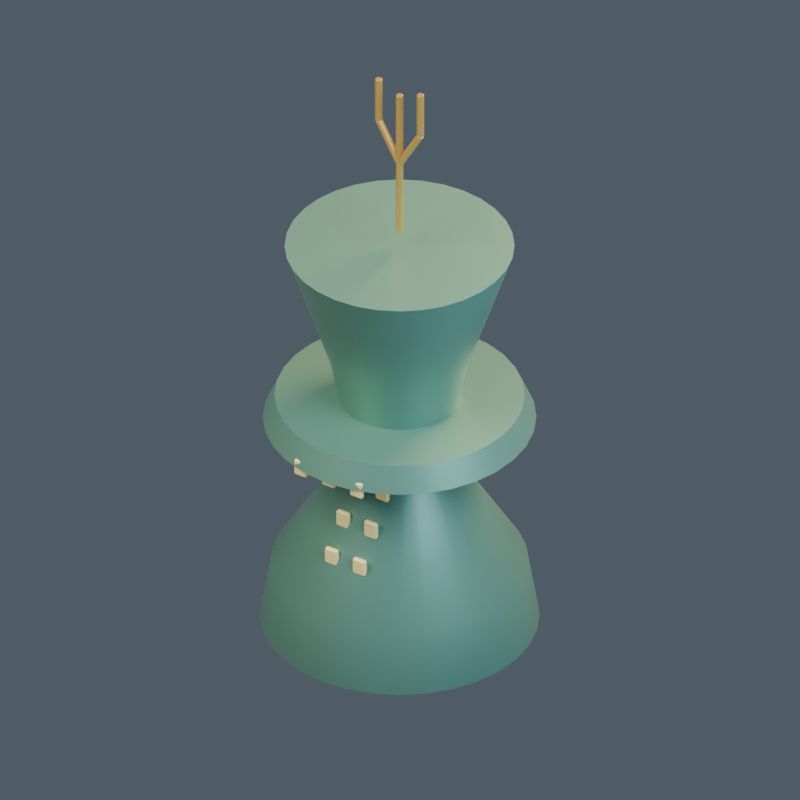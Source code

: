 # Source: model.blend  (saved by Blender 4.5.92; exported with 4.5.12 LTS)
import bpy
from mathutils import Matrix  # noqa: F401  (used for matrix-valued properties, if any)

bpy.ops.wm.read_factory_settings(use_empty=True)
scene = bpy.context.scene
scene.name = '046 | Science Labs'

# ---- collections
col_ri07___science_labs = bpy.data.collections.new('RI07 | Science Labs'); scene.collection.children.link(col_ri07___science_labs)

# ---- materials (node trees are filled in below, after node groups)
mat_rigellian___body = bpy.data.materials.new('rigellian | body')
mat_rigellian___body.diffuse_color = (0.13, 0.3, 0.23, 1.0)
mat_rigellian___light = bpy.data.materials.new('rigellian | light')
mat_rigellian___light.diffuse_color = (0.82, 0.68, 0.28, 1.0)
mat_rigellian___cap = bpy.data.materials.new('rigellian | cap')
mat_rigellian___cap.diffuse_color = (0.48, 0.3, 0.07, 1.0)

# ---- material node trees
mat_rigellian___body.use_nodes = True; mat_rigellian___body.node_tree.nodes.clear()
_N = mat_rigellian___body.node_tree.nodes; _L = mat_rigellian___body.node_tree.links
n0 = _N.new('ShaderNodeBsdfPrincipled'); n0.name = 'Principled BSDF'; n0.location = (-200, 100)
n0.inputs[0].default_value = (0.13, 0.3, 0.23, 1.0)
n0.inputs[1].default_value = 0.45
n0.inputs[2].default_value = 0.43
n0.inputs[27].default_value = (0.13, 0.3, 0.23, 1.0)
n1 = _N.new('ShaderNodeOutputMaterial'); n1.name = 'Material Output'; n1.location = (200, 100)
_L.new(n0.outputs[0], n1.inputs[0])
n1.is_active_output = True
mat_rigellian___light.use_nodes = True; mat_rigellian___light.node_tree.nodes.clear()
_N = mat_rigellian___light.node_tree.nodes; _L = mat_rigellian___light.node_tree.links
n0 = _N.new('ShaderNodeBsdfPrincipled'); n0.name = 'Principled BSDF'; n0.location = (-200, 100)
n0.inputs[0].default_value = (0.82, 0.68, 0.28, 1.0)
n0.inputs[1].default_value = 0.1
n0.inputs[2].default_value = 0.43
n0.inputs[27].default_value = (0.82, 0.68, 0.28, 1.0)
n0.inputs[28].default_value = 0.25
n1 = _N.new('ShaderNodeOutputMaterial'); n1.name = 'Material Output'; n1.location = (200, 100)
_L.new(n0.outputs[0], n1.inputs[0])
n1.is_active_output = True
mat_rigellian___cap.use_nodes = True; mat_rigellian___cap.node_tree.nodes.clear()
_N = mat_rigellian___cap.node_tree.nodes; _L = mat_rigellian___cap.node_tree.links
n0 = _N.new('ShaderNodeBsdfPrincipled'); n0.name = 'Principled BSDF'; n0.location = (-200, 100)
n0.inputs[0].default_value = (0.48, 0.3, 0.07, 1.0)
n0.inputs[1].default_value = 0.45
n0.inputs[2].default_value = 0.43
n0.inputs[27].default_value = (0.48, 0.3, 0.07, 1.0)
n1 = _N.new('ShaderNodeOutputMaterial'); n1.name = 'Material Output'; n1.location = (200, 100)
_L.new(n0.outputs[0], n1.inputs[0])
n1.is_active_output = True

# ---- world
world_openfa_ambient = bpy.data.worlds.new('OpenFA ambient'); scene.world = world_openfa_ambient
world_openfa_ambient.use_nodes = True; world_openfa_ambient.node_tree.nodes.clear()
_N = world_openfa_ambient.node_tree.nodes; _L = world_openfa_ambient.node_tree.links
n0 = _N.new('ShaderNodeBackground'); n0.name = 'Background'; n0.location = (-200, 100)
n0.inputs[0].default_value = (0.19, 0.24, 0.3, 1.0)
n0.inputs[1].default_value = 0.45
n1 = _N.new('ShaderNodeOutputWorld'); n1.name = 'World Output'; n1.location = (200, 100)
_L.new(n0.outputs[0], n1.inputs[0])
n1.is_active_output = True

# ---- cameras
cam_camera = bpy.data.cameras.new('Camera')
cam_camera.type = 'ORTHO'
cam_camera.clip_end = 100.0
cam_camera.ortho_scale = 4.791

# ---- lights
light_area = bpy.data.lights.new('Area', 'AREA')
light_area.color = (1.0, 0.91, 0.78)
light_area.energy = 1100.0
light_area.size = 5.0
light_area.size_y = 1.0
light_area_001 = bpy.data.lights.new('Area.001', 'AREA')
light_area_001.color = (0.65, 0.83, 1.0)
light_area_001.energy = 650.0
light_area_001.size = 4.0
light_area_001.size_y = 1.0
light_area_002 = bpy.data.lights.new('Area.002', 'AREA')
light_area_002.color = (1.0, 0.66, 0.35)
light_area_002.energy = 900.0
light_area_002.size = 3.0
light_area_002.size_y = 1.0

# ---- meshes
me_flared_spindle_column_mesh = bpy.data.meshes.new('Flared spindle column mesh')
me_flared_spindle_column_mesh.from_pydata([(0.84, 0.0, 0.0), (0.8239, 0.1639, 0.0), (0.7761, 0.3215, 0.0), (0.6984, 0.4667, 0.0), (0.594, 0.594, 0.0), (0.4667, 0.6984, 0.0), (0.3215, 0.7761, 0.0), (0.1639, 0.8239, 0.0), (5.144e-17, 0.84, 0.0), (-0.1639, 0.8239, 0.0), (-0.3215, 0.7761, 0.0), (-0.4667, 0.6984, 0.0), (-0.594, 0.594, 0.0), (-0.6984, 0.4667, 0.0), (-0.7761, 0.3215, 0.0), (-0.8239, 0.1639, 0.0), (-0.84, 1.029e-16, 0.0), (-0.8239, -0.1639, 0.0), (-0.7761, -0.3215, 0.0), (-0.6984, -0.4667, 0.0), (-0.594, -0.594, 0.0), (-0.4667, -0.6984, 0.0), (-0.3215, -0.7761, 0.0), (-0.1639, -0.8239, 0.0), (-1.543e-16, -0.84, 0.0), (0.1639, -0.8239, 0.0), (0.3215, -0.7761, 0.0), (0.4667, -0.6984, 0.0), (0.594, -0.594, 0.0), (0.6984, -0.4667, 0.0), (0.7761, -0.3215, 0.0), (0.8239, -0.1639, 0.0), (0.7728, 0.0, 0.405), (0.758, 0.1508, 0.405), (0.714, 0.2957, 0.405), (0.6426, 0.4293, 0.405), (0.5465, 0.5465, 0.405), (0.4293, 0.6426, 0.405), (0.2957, 0.714, 0.405), (0.1508, 0.758, 0.405), (4.732e-17, 0.7728, 0.405), (-0.1508, 0.758, 0.405), (-0.2957, 0.714, 0.405), (-0.4293, 0.6426, 0.405), (-0.5465, 0.5465, 0.405), (-0.6426, 0.4293, 0.405), (-0.714, 0.2957, 0.405), (-0.758, 0.1508, 0.405), (-0.7728, 9.464e-17, 0.405), (-0.758, -0.1508, 0.405), (-0.714, -0.2957, 0.405), (-0.6426, -0.4293, 0.405), (-0.5465, -0.5465, 0.405), (-0.4293, -0.6426, 0.405), (-0.2957, -0.714, 0.405), (-0.1508, -0.758, 0.405), (-1.42e-16, -0.7728, 0.405), (0.1508, -0.758, 0.405), (0.2957, -0.714, 0.405), (0.4293, -0.6426, 0.405), (0.5465, -0.5465, 0.405), (0.6426, -0.4293, 0.405), (0.714, -0.2957, 0.405), (0.758, -0.1508, 0.405), (0.294, 0.0, 1.188), (0.2884, 0.05736, 1.188), (0.2716, 0.1125, 1.188), (0.2445, 0.1633, 1.188), (0.2079, 0.2079, 1.188), (0.1633, 0.2445, 1.188), (0.1125, 0.2716, 1.188), (0.05736, 0.2884, 1.188), (1.8e-17, 0.294, 1.188), (-0.05736, 0.2884, 1.188), (-0.1125, 0.2716, 1.188), (-0.1633, 0.2445, 1.188), (-0.2079, 0.2079, 1.188), (-0.2445, 0.1633, 1.188), (-0.2716, 0.1125, 1.188), (-0.2884, 0.05736, 1.188), (-0.294, 3.6e-17, 1.188), (-0.2884, -0.05736, 1.188), (-0.2716, -0.1125, 1.188), (-0.2445, -0.1633, 1.188), (-0.2079, -0.2079, 1.188), (-0.1633, -0.2445, 1.188), (-0.1125, -0.2716, 1.188), (-0.05736, -0.2884, 1.188), (-5.401e-17, -0.294, 1.188), (0.05736, -0.2884, 1.188), (0.1125, -0.2716, 1.188), (0.1633, -0.2445, 1.188), (0.2079, -0.2079, 1.188), (0.2445, -0.1633, 1.188), (0.2716, -0.1125, 1.188), (0.2884, -0.05736, 1.188), (0.42, 0.0, 1.89), (0.4119, 0.08194, 1.89), (0.388, 0.1607, 1.89), (0.3492, 0.2333, 1.89), (0.297, 0.297, 1.89), (0.2333, 0.3492, 1.89), (0.1607, 0.388, 1.89), (0.08194, 0.4119, 1.89), (2.572e-17, 0.42, 1.89), (-0.08194, 0.4119, 1.89), (-0.1607, 0.388, 1.89), (-0.2333, 0.3492, 1.89), (-0.297, 0.297, 1.89), (-0.3492, 0.2333, 1.89), (-0.388, 0.1607, 1.89), (-0.4119, 0.08194, 1.89), (-0.42, 5.144e-17, 1.89), (-0.4119, -0.08194, 1.89), (-0.388, -0.1607, 1.89), (-0.3492, -0.2333, 1.89), (-0.297, -0.297, 1.89), (-0.2333, -0.3492, 1.89), (-0.1607, -0.388, 1.89), (-0.08194, -0.4119, 1.89), (-7.715e-17, -0.42, 1.89), (0.08194, -0.4119, 1.89), (0.1607, -0.388, 1.89), (0.2333, -0.3492, 1.89), (0.297, -0.297, 1.89), (0.3492, -0.2333, 1.89), (0.388, -0.1607, 1.89), (0.4119, -0.08194, 1.89), (0.6888, 0.0, 2.7), (0.6756, 0.1344, 2.7), (0.6364, 0.2636, 2.7), (0.5727, 0.3827, 2.7), (0.4871, 0.4871, 2.7), (0.3827, 0.5727, 2.7), (0.2636, 0.6364, 2.7), (0.1344, 0.6756, 2.7), (4.218e-17, 0.6888, 2.7), (-0.1344, 0.6756, 2.7), (-0.2636, 0.6364, 2.7), (-0.3827, 0.5727, 2.7), (-0.4871, 0.4871, 2.7), (-0.5727, 0.3827, 2.7), (-0.6364, 0.2636, 2.7), (-0.6756, 0.1344, 2.7), (-0.6888, 8.435e-17, 2.7), (-0.6756, -0.1344, 2.7), (-0.6364, -0.2636, 2.7), (-0.5727, -0.3827, 2.7), (-0.4871, -0.4871, 2.7), (-0.3827, -0.5727, 2.7), (-0.2636, -0.6364, 2.7), (-0.1344, -0.6756, 2.7), (-1.265e-16, -0.6888, 2.7), (0.1344, -0.6756, 2.7), (0.2636, -0.6364, 2.7), (0.3827, -0.5727, 2.7), (0.4871, -0.4871, 2.7), (0.5727, -0.3827, 2.7), (0.6364, -0.2636, 2.7), (0.6756, -0.1344, 2.7)], [], [(31, 30, 29, 28, 27, 26, 25, 24, 23, 22, 21, 20, 19, 18, 17, 16, 15, 14, 13, 12, 11, 10, 9, 8, 7, 6, 5, 4, 3, 2, 1, 0), (0, 1, 33, 32), (1, 2, 34, 33), (2, 3, 35, 34), (3, 4, 36, 35), (4, 5, 37, 36), (5, 6, 38, 37), (6, 7, 39, 38), (7, 8, 40, 39), (8, 9, 41, 40), (9, 10, 42, 41), (10, 11, 43, 42), (11, 12, 44, 43), (12, 13, 45, 44), (13, 14, 46, 45), (14, 15, 47, 46), (15, 16, 48, 47), (16, 17, 49, 48), (17, 18, 50, 49), (18, 19, 51, 50), (19, 20, 52, 51), (20, 21, 53, 52), (21, 22, 54, 53), (22, 23, 55, 54), (23, 24, 56, 55), (24, 25, 57, 56), (25, 26, 58, 57), (26, 27, 59, 58), (27, 28, 60, 59), (28, 29, 61, 60), (29, 30, 62, 61), (30, 31, 63, 62), (31, 0, 32, 63), (32, 33, 65, 64), (33, 34, 66, 65), (34, 35, 67, 66), (35, 36, 68, 67), (36, 37, 69, 68), (37, 38, 70, 69), (38, 39, 71, 70), (39, 40, 72, 71), (40, 41, 73, 72), (41, 42, 74, 73), (42, 43, 75, 74), (43, 44, 76, 75), (44, 45, 77, 76), (45, 46, 78, 77), (46, 47, 79, 78), (47, 48, 80, 79), (48, 49, 81, 80), (49, 50, 82, 81), (50, 51, 83, 82), (51, 52, 84, 83), (52, 53, 85, 84), (53, 54, 86, 85), (54, 55, 87, 86), (55, 56, 88, 87), (56, 57, 89, 88), (57, 58, 90, 89), (58, 59, 91, 90), (59, 60, 92, 91), (60, 61, 93, 92), (61, 62, 94, 93), (62, 63, 95, 94), (63, 32, 64, 95), (64, 65, 97, 96), (65, 66, 98, 97), (66, 67, 99, 98), (67, 68, 100, 99), (68, 69, 101, 100), (69, 70, 102, 101), (70, 71, 103, 102), (71, 72, 104, 103), (72, 73, 105, 104), (73, 74, 106, 105), (74, 75, 107, 106), (75, 76, 108, 107), (76, 77, 109, 108), (77, 78, 110, 109), (78, 79, 111, 110), (79, 80, 112, 111), (80, 81, 113, 112), (81, 82, 114, 113), (82, 83, 115, 114), (83, 84, 116, 115), (84, 85, 117, 116), (85, 86, 118, 117), (86, 87, 119, 118), (87, 88, 120, 119), (88, 89, 121, 120), (89, 90, 122, 121), (90, 91, 123, 122), (91, 92, 124, 123), (92, 93, 125, 124), (93, 94, 126, 125), (94, 95, 127, 126), (95, 64, 96, 127), (96, 97, 129, 128), (97, 98, 130, 129), (98, 99, 131, 130), (99, 100, 132, 131), (100, 101, 133, 132), (101, 102, 134, 133), (102, 103, 135, 134), (103, 104, 136, 135), (104, 105, 137, 136), (105, 106, 138, 137), (106, 107, 139, 138), (107, 108, 140, 139), (108, 109, 141, 140), (109, 110, 142, 141), (110, 111, 143, 142), (111, 112, 144, 143), (112, 113, 145, 144), (113, 114, 146, 145), (114, 115, 147, 146), (115, 116, 148, 147), (116, 117, 149, 148), (117, 118, 150, 149), (118, 119, 151, 150), (119, 120, 152, 151), (120, 121, 153, 152), (121, 122, 154, 153), (122, 123, 155, 154), (123, 124, 156, 155), (124, 125, 157, 156), (125, 126, 158, 157), (126, 127, 159, 158), (127, 96, 128, 159), (128, 129, 130, 131, 132, 133, 134, 135, 136, 137, 138, 139, 140, 141, 142, 143, 144, 145, 146, 147, 148, 149, 150, 151, 152, 153, 154, 155, 156, 157, 158, 159)])
me_flared_spindle_column_mesh.polygons.foreach_set('use_smooth', [0, 1, 1, 1, 1, 1, 1, 1, 1, 1, 1, 1, 1, 1, 1, 1, 1, 1, 1, 1, 1, 1, 1, 1, 1, 1, 1, 1, 1, 1, 1, 1, 1, 1, 1, 1, 1, 1, 1, 1, 1, 1, 1, 1, 1, 1, 1, 1, 1, 1, 1, 1, 1, 1, 1, 1, 1, 1, 1, 1, 1, 1, 1, 1, 1, 1, 1, 1, 1, 1, 1, 1, 1, 1, 1, 1, 1, 1, 1, 1, 1, 1, 1, 1, 1, 1, 1, 1, 1, 1, 1, 1, 1, 1, 1, 1, 1, 1, 1, 1, 1, 1, 1, 1, 1, 1, 1, 1, 1, 1, 1, 1, 1, 1, 1, 1, 1, 1, 1, 1, 1, 1, 1, 1, 1, 1, 1, 1, 1, 0])
me_flared_spindle_column_mesh.materials.append(mat_rigellian___body)
me_flared_spindle_column_mesh.update()
me_cube = bpy.data.meshes.new('Cube')
me_cube.from_pydata([(-0.045, -0.0175, -0.055), (-0.045, -0.0175, 0.055), (-0.045, 0.0175, -0.055), (-0.045, 0.0175, 0.055), (0.045, -0.0175, -0.055), (0.045, -0.0175, 0.055), (0.045, 0.0175, -0.055), (0.045, 0.0175, 0.055)], [], [(0, 1, 3, 2), (2, 3, 7, 6), (6, 7, 5, 4), (4, 5, 1, 0), (2, 6, 4, 0), (7, 3, 1, 5)])
_uv = me_cube.uv_layers.new(name='UVMap')
_uv.uv.foreach_set('vector', [0.375, 0.0, 0.625, 0.0, 0.625, 0.25, 0.375, 0.25, 0.375, 0.25, 0.625, 0.25, 0.625, 0.5, 0.375, 0.5, 0.375, 0.5, 0.625, 0.5, 0.625, 0.75, 0.375, 0.75, 0.375, 0.75, 0.625, 0.75, 0.625, 1.0, 0.375, 1.0, 0.125, 0.5, 0.375, 0.5, 0.375, 0.75, 0.125, 0.75, 0.625, 0.5, 0.875, 0.5, 0.875, 0.75, 0.625, 0.75])
me_cube.materials.append(mat_rigellian___light)
me_cube.update()
me_cube_001 = bpy.data.meshes.new('Cube.001')
me_cube_001.from_pydata([(-0.045, -0.0175, -0.055), (-0.045, -0.0175, 0.055), (-0.045, 0.0175, -0.055), (-0.045, 0.0175, 0.055), (0.045, -0.0175, -0.055), (0.045, -0.0175, 0.055), (0.045, 0.0175, -0.055), (0.045, 0.0175, 0.055)], [], [(0, 1, 3, 2), (2, 3, 7, 6), (6, 7, 5, 4), (4, 5, 1, 0), (2, 6, 4, 0), (7, 3, 1, 5)])
_uv = me_cube_001.uv_layers.new(name='UVMap')
_uv.uv.foreach_set('vector', [0.375, 0.0, 0.625, 0.0, 0.625, 0.25, 0.375, 0.25, 0.375, 0.25, 0.625, 0.25, 0.625, 0.5, 0.375, 0.5, 0.375, 0.5, 0.625, 0.5, 0.625, 0.75, 0.375, 0.75, 0.375, 0.75, 0.625, 0.75, 0.625, 1.0, 0.375, 1.0, 0.125, 0.5, 0.375, 0.5, 0.375, 0.75, 0.125, 0.75, 0.625, 0.5, 0.875, 0.5, 0.875, 0.75, 0.625, 0.75])
me_cube_001.materials.append(mat_rigellian___light)
me_cube_001.update()
me_cube_002 = bpy.data.meshes.new('Cube.002')
me_cube_002.from_pydata([(-0.045, -0.0175, -0.055), (-0.045, -0.0175, 0.055), (-0.045, 0.0175, -0.055), (-0.045, 0.0175, 0.055), (0.045, -0.0175, -0.055), (0.045, -0.0175, 0.055), (0.045, 0.0175, -0.055), (0.045, 0.0175, 0.055)], [], [(0, 1, 3, 2), (2, 3, 7, 6), (6, 7, 5, 4), (4, 5, 1, 0), (2, 6, 4, 0), (7, 3, 1, 5)])
_uv = me_cube_002.uv_layers.new(name='UVMap')
_uv.uv.foreach_set('vector', [0.375, 0.0, 0.625, 0.0, 0.625, 0.25, 0.375, 0.25, 0.375, 0.25, 0.625, 0.25, 0.625, 0.5, 0.375, 0.5, 0.375, 0.5, 0.625, 0.5, 0.625, 0.75, 0.375, 0.75, 0.375, 0.75, 0.625, 0.75, 0.625, 1.0, 0.375, 1.0, 0.125, 0.5, 0.375, 0.5, 0.375, 0.75, 0.125, 0.75, 0.625, 0.5, 0.875, 0.5, 0.875, 0.75, 0.625, 0.75])
me_cube_002.materials.append(mat_rigellian___light)
me_cube_002.update()
me_cube_003 = bpy.data.meshes.new('Cube.003')
me_cube_003.from_pydata([(-0.045, -0.0175, -0.055), (-0.045, -0.0175, 0.055), (-0.045, 0.0175, -0.055), (-0.045, 0.0175, 0.055), (0.045, -0.0175, -0.055), (0.045, -0.0175, 0.055), (0.045, 0.0175, -0.055), (0.045, 0.0175, 0.055)], [], [(0, 1, 3, 2), (2, 3, 7, 6), (6, 7, 5, 4), (4, 5, 1, 0), (2, 6, 4, 0), (7, 3, 1, 5)])
_uv = me_cube_003.uv_layers.new(name='UVMap')
_uv.uv.foreach_set('vector', [0.375, 0.0, 0.625, 0.0, 0.625, 0.25, 0.375, 0.25, 0.375, 0.25, 0.625, 0.25, 0.625, 0.5, 0.375, 0.5, 0.375, 0.5, 0.625, 0.5, 0.625, 0.75, 0.375, 0.75, 0.375, 0.75, 0.625, 0.75, 0.625, 1.0, 0.375, 1.0, 0.125, 0.5, 0.375, 0.5, 0.375, 0.75, 0.125, 0.75, 0.625, 0.5, 0.875, 0.5, 0.875, 0.75, 0.625, 0.75])
me_cube_003.materials.append(mat_rigellian___light)
me_cube_003.update()
me_cube_004 = bpy.data.meshes.new('Cube.004')
me_cube_004.from_pydata([(-0.045, -0.0175, -0.055), (-0.045, -0.0175, 0.055), (-0.045, 0.0175, -0.055), (-0.045, 0.0175, 0.055), (0.045, -0.0175, -0.055), (0.045, -0.0175, 0.055), (0.045, 0.0175, -0.055), (0.045, 0.0175, 0.055)], [], [(0, 1, 3, 2), (2, 3, 7, 6), (6, 7, 5, 4), (4, 5, 1, 0), (2, 6, 4, 0), (7, 3, 1, 5)])
_uv = me_cube_004.uv_layers.new(name='UVMap')
_uv.uv.foreach_set('vector', [0.375, 0.0, 0.625, 0.0, 0.625, 0.25, 0.375, 0.25, 0.375, 0.25, 0.625, 0.25, 0.625, 0.5, 0.375, 0.5, 0.375, 0.5, 0.625, 0.5, 0.625, 0.75, 0.375, 0.75, 0.375, 0.75, 0.625, 0.75, 0.625, 1.0, 0.375, 1.0, 0.125, 0.5, 0.375, 0.5, 0.375, 0.75, 0.125, 0.75, 0.625, 0.5, 0.875, 0.5, 0.875, 0.75, 0.625, 0.75])
me_cube_004.materials.append(mat_rigellian___light)
me_cube_004.update()
me_cube_005 = bpy.data.meshes.new('Cube.005')
me_cube_005.from_pydata([(-0.045, -0.0175, -0.055), (-0.045, -0.0175, 0.055), (-0.045, 0.0175, -0.055), (-0.045, 0.0175, 0.055), (0.045, -0.0175, -0.055), (0.045, -0.0175, 0.055), (0.045, 0.0175, -0.055), (0.045, 0.0175, 0.055)], [], [(0, 1, 3, 2), (2, 3, 7, 6), (6, 7, 5, 4), (4, 5, 1, 0), (2, 6, 4, 0), (7, 3, 1, 5)])
_uv = me_cube_005.uv_layers.new(name='UVMap')
_uv.uv.foreach_set('vector', [0.375, 0.0, 0.625, 0.0, 0.625, 0.25, 0.375, 0.25, 0.375, 0.25, 0.625, 0.25, 0.625, 0.5, 0.375, 0.5, 0.375, 0.5, 0.625, 0.5, 0.625, 0.75, 0.375, 0.75, 0.375, 0.75, 0.625, 0.75, 0.625, 1.0, 0.375, 1.0, 0.125, 0.5, 0.375, 0.5, 0.375, 0.75, 0.125, 0.75, 0.625, 0.5, 0.875, 0.5, 0.875, 0.75, 0.625, 0.75])
me_cube_005.materials.append(mat_rigellian___light)
me_cube_005.update()
me_spindle_saucer_platform_mesh = bpy.data.meshes.new('Spindle saucer platform mesh')
me_spindle_saucer_platform_mesh.from_pydata([(0.35, 0.0, 1.35), (0.3433, 0.06828, 1.35), (0.3234, 0.1339, 1.35), (0.291, 0.1944, 1.35), (0.2475, 0.2475, 1.35), (0.1944, 0.291, 1.35), (0.1339, 0.3234, 1.35), (0.06828, 0.3433, 1.35), (2.143e-17, 0.35, 1.35), (-0.06828, 0.3433, 1.35), (-0.1339, 0.3234, 1.35), (-0.1944, 0.291, 1.35), (-0.2475, 0.2475, 1.35), (-0.291, 0.1944, 1.35), (-0.3234, 0.1339, 1.35), (-0.3433, 0.06828, 1.35), (-0.35, 4.286e-17, 1.35), (-0.3433, -0.06828, 1.35), (-0.3234, -0.1339, 1.35), (-0.291, -0.1944, 1.35), (-0.2475, -0.2475, 1.35), (-0.1944, -0.291, 1.35), (-0.1339, -0.3234, 1.35), (-0.06828, -0.3433, 1.35), (-6.429e-17, -0.35, 1.35), (0.06828, -0.3433, 1.35), (0.1339, -0.3234, 1.35), (0.1944, -0.291, 1.35), (0.2475, -0.2475, 1.35), (0.291, -0.1944, 1.35), (0.3234, -0.1339, 1.35), (0.3433, -0.06828, 1.35), (0.82, 0.0, 1.45), (0.8042, 0.16, 1.45), (0.7576, 0.3138, 1.45), (0.6818, 0.4556, 1.45), (0.5798, 0.5798, 1.45), (0.4556, 0.6818, 1.45), (0.3138, 0.7576, 1.45), (0.16, 0.8042, 1.45), (5.021e-17, 0.82, 1.45), (-0.16, 0.8042, 1.45), (-0.3138, 0.7576, 1.45), (-0.4556, 0.6818, 1.45), (-0.5798, 0.5798, 1.45), (-0.6818, 0.4556, 1.45), (-0.7576, 0.3138, 1.45), (-0.8042, 0.16, 1.45), (-0.82, 1.004e-16, 1.45), (-0.8042, -0.16, 1.45), (-0.7576, -0.3138, 1.45), (-0.6818, -0.4556, 1.45), (-0.5798, -0.5798, 1.45), (-0.4556, -0.6818, 1.45), (-0.3138, -0.7576, 1.45), (-0.16, -0.8042, 1.45), (-1.506e-16, -0.82, 1.45), (0.16, -0.8042, 1.45), (0.3138, -0.7576, 1.45), (0.4556, -0.6818, 1.45), (0.5798, -0.5798, 1.45), (0.6818, -0.4556, 1.45), (0.7576, -0.3138, 1.45), (0.8042, -0.16, 1.45), (0.75, 0.0, 1.61), (0.7356, 0.1463, 1.61), (0.6929, 0.287, 1.61), (0.6236, 0.4167, 1.61), (0.5303, 0.5303, 1.61), (0.4167, 0.6236, 1.61), (0.287, 0.6929, 1.61), (0.1463, 0.7356, 1.61), (4.592e-17, 0.75, 1.61), (-0.1463, 0.7356, 1.61), (-0.287, 0.6929, 1.61), (-0.4167, 0.6236, 1.61), (-0.5303, 0.5303, 1.61), (-0.6236, 0.4167, 1.61), (-0.6929, 0.287, 1.61), (-0.7356, 0.1463, 1.61), (-0.75, 9.185e-17, 1.61), (-0.7356, -0.1463, 1.61), (-0.6929, -0.287, 1.61), (-0.6236, -0.4167, 1.61), (-0.5303, -0.5303, 1.61), (-0.4167, -0.6236, 1.61), (-0.287, -0.6929, 1.61), (-0.1463, -0.7356, 1.61), (-1.378e-16, -0.75, 1.61), (0.1463, -0.7356, 1.61), (0.287, -0.6929, 1.61), (0.4167, -0.6236, 1.61), (0.5303, -0.5303, 1.61), (0.6236, -0.4167, 1.61), (0.6929, -0.287, 1.61), (0.7356, -0.1463, 1.61)], [], [(31, 30, 29, 28, 27, 26, 25, 24, 23, 22, 21, 20, 19, 18, 17, 16, 15, 14, 13, 12, 11, 10, 9, 8, 7, 6, 5, 4, 3, 2, 1, 0), (0, 1, 33, 32), (1, 2, 34, 33), (2, 3, 35, 34), (3, 4, 36, 35), (4, 5, 37, 36), (5, 6, 38, 37), (6, 7, 39, 38), (7, 8, 40, 39), (8, 9, 41, 40), (9, 10, 42, 41), (10, 11, 43, 42), (11, 12, 44, 43), (12, 13, 45, 44), (13, 14, 46, 45), (14, 15, 47, 46), (15, 16, 48, 47), (16, 17, 49, 48), (17, 18, 50, 49), (18, 19, 51, 50), (19, 20, 52, 51), (20, 21, 53, 52), (21, 22, 54, 53), (22, 23, 55, 54), (23, 24, 56, 55), (24, 25, 57, 56), (25, 26, 58, 57), (26, 27, 59, 58), (27, 28, 60, 59), (28, 29, 61, 60), (29, 30, 62, 61), (30, 31, 63, 62), (31, 0, 32, 63), (32, 33, 65, 64), (33, 34, 66, 65), (34, 35, 67, 66), (35, 36, 68, 67), (36, 37, 69, 68), (37, 38, 70, 69), (38, 39, 71, 70), (39, 40, 72, 71), (40, 41, 73, 72), (41, 42, 74, 73), (42, 43, 75, 74), (43, 44, 76, 75), (44, 45, 77, 76), (45, 46, 78, 77), (46, 47, 79, 78), (47, 48, 80, 79), (48, 49, 81, 80), (49, 50, 82, 81), (50, 51, 83, 82), (51, 52, 84, 83), (52, 53, 85, 84), (53, 54, 86, 85), (54, 55, 87, 86), (55, 56, 88, 87), (56, 57, 89, 88), (57, 58, 90, 89), (58, 59, 91, 90), (59, 60, 92, 91), (60, 61, 93, 92), (61, 62, 94, 93), (62, 63, 95, 94), (63, 32, 64, 95), (64, 65, 66, 67, 68, 69, 70, 71, 72, 73, 74, 75, 76, 77, 78, 79, 80, 81, 82, 83, 84, 85, 86, 87, 88, 89, 90, 91, 92, 93, 94, 95)])
me_spindle_saucer_platform_mesh.polygons.foreach_set('use_smooth', [0, 1, 1, 1, 1, 1, 1, 1, 1, 1, 1, 1, 1, 1, 1, 1, 1, 1, 1, 1, 1, 1, 1, 1, 1, 1, 1, 1, 1, 1, 1, 1, 1, 1, 1, 1, 1, 1, 1, 1, 1, 1, 1, 1, 1, 1, 1, 1, 1, 1, 1, 1, 1, 1, 1, 1, 1, 1, 1, 1, 1, 1, 1, 1, 1, 0])
me_spindle_saucer_platform_mesh.materials.append(mat_rigellian___body)
me_spindle_saucer_platform_mesh.update()
me_cube_006 = bpy.data.meshes.new('Cube.006')
me_cube_006.from_pydata([(-0.045, -0.0175, -0.055), (-0.045, -0.0175, 0.055), (-0.045, 0.0175, -0.055), (-0.045, 0.0175, 0.055), (0.045, -0.0175, -0.055), (0.045, -0.0175, 0.055), (0.045, 0.0175, -0.055), (0.045, 0.0175, 0.055)], [], [(0, 1, 3, 2), (2, 3, 7, 6), (6, 7, 5, 4), (4, 5, 1, 0), (2, 6, 4, 0), (7, 3, 1, 5)])
_uv = me_cube_006.uv_layers.new(name='UVMap')
_uv.uv.foreach_set('vector', [0.375, 0.0, 0.625, 0.0, 0.625, 0.25, 0.375, 0.25, 0.375, 0.25, 0.625, 0.25, 0.625, 0.5, 0.375, 0.5, 0.375, 0.5, 0.625, 0.5, 0.625, 0.75, 0.375, 0.75, 0.375, 0.75, 0.625, 0.75, 0.625, 1.0, 0.375, 1.0, 0.125, 0.5, 0.375, 0.5, 0.375, 0.75, 0.125, 0.75, 0.625, 0.5, 0.875, 0.5, 0.875, 0.75, 0.625, 0.75])
me_cube_006.materials.append(mat_rigellian___light)
me_cube_006.update()
me_cube_007 = bpy.data.meshes.new('Cube.007')
me_cube_007.from_pydata([(-0.045, -0.0175, -0.055), (-0.045, -0.0175, 0.055), (-0.045, 0.0175, -0.055), (-0.045, 0.0175, 0.055), (0.045, -0.0175, -0.055), (0.045, -0.0175, 0.055), (0.045, 0.0175, -0.055), (0.045, 0.0175, 0.055)], [], [(0, 1, 3, 2), (2, 3, 7, 6), (6, 7, 5, 4), (4, 5, 1, 0), (2, 6, 4, 0), (7, 3, 1, 5)])
_uv = me_cube_007.uv_layers.new(name='UVMap')
_uv.uv.foreach_set('vector', [0.375, 0.0, 0.625, 0.0, 0.625, 0.25, 0.375, 0.25, 0.375, 0.25, 0.625, 0.25, 0.625, 0.5, 0.375, 0.5, 0.375, 0.5, 0.625, 0.5, 0.625, 0.75, 0.375, 0.75, 0.375, 0.75, 0.625, 0.75, 0.625, 1.0, 0.375, 1.0, 0.125, 0.5, 0.375, 0.5, 0.375, 0.75, 0.125, 0.75, 0.625, 0.5, 0.875, 0.5, 0.875, 0.75, 0.625, 0.75])
me_cube_007.materials.append(mat_rigellian___light)
me_cube_007.update()
me_cube_008 = bpy.data.meshes.new('Cube.008')
me_cube_008.from_pydata([(-0.045, -0.0175, -0.055), (-0.045, -0.0175, 0.055), (-0.045, 0.0175, -0.055), (-0.045, 0.0175, 0.055), (0.045, -0.0175, -0.055), (0.045, -0.0175, 0.055), (0.045, 0.0175, -0.055), (0.045, 0.0175, 0.055)], [], [(0, 1, 3, 2), (2, 3, 7, 6), (6, 7, 5, 4), (4, 5, 1, 0), (2, 6, 4, 0), (7, 3, 1, 5)])
_uv = me_cube_008.uv_layers.new(name='UVMap')
_uv.uv.foreach_set('vector', [0.375, 0.0, 0.625, 0.0, 0.625, 0.25, 0.375, 0.25, 0.375, 0.25, 0.625, 0.25, 0.625, 0.5, 0.375, 0.5, 0.375, 0.5, 0.625, 0.5, 0.625, 0.75, 0.375, 0.75, 0.375, 0.75, 0.625, 0.75, 0.625, 1.0, 0.375, 1.0, 0.125, 0.5, 0.375, 0.5, 0.375, 0.75, 0.125, 0.75, 0.625, 0.5, 0.875, 0.5, 0.875, 0.75, 0.625, 0.75])
me_cube_008.materials.append(mat_rigellian___light)
me_cube_008.update()
me_cylinder = bpy.data.meshes.new('Cylinder')
me_cylinder.from_pydata([(0.0, 0.022, -0.5), (0.0, 0.022, 0.5), (0.011, 0.01905, -0.5), (0.011, 0.01905, 0.5), (0.01905, 0.011, -0.5), (0.01905, 0.011, 0.5), (0.022, 0.0, -0.5), (0.022, 0.0, 0.5), (0.01905, -0.011, -0.5), (0.01905, -0.011, 0.5), (0.011, -0.01905, -0.5), (0.011, -0.01905, 0.5), (0.0, -0.022, -0.5), (0.0, -0.022, 0.5), (-0.011, -0.01905, -0.5), (-0.011, -0.01905, 0.5), (-0.01905, -0.011, -0.5), (-0.01905, -0.011, 0.5), (-0.022, 0.0, -0.5), (-0.022, 0.0, 0.5), (-0.01905, 0.011, -0.5), (-0.01905, 0.011, 0.5), (-0.011, 0.01905, -0.5), (-0.011, 0.01905, 0.5)], [], [(0, 1, 3, 2), (2, 3, 5, 4), (4, 5, 7, 6), (6, 7, 9, 8), (8, 9, 11, 10), (10, 11, 13, 12), (12, 13, 15, 14), (14, 15, 17, 16), (16, 17, 19, 18), (18, 19, 21, 20), (3, 1, 23, 21, 19, 17, 15, 13, 11, 9, 7, 5), (20, 21, 23, 22), (22, 23, 1, 0), (0, 2, 4, 6, 8, 10, 12, 14, 16, 18, 20, 22)])
_uv = me_cylinder.uv_layers.new(name='UVMap')
_uv.uv.foreach_set('vector', [1.0, 0.5, 1.0, 1.0, 0.9167, 1.0, 0.9167, 0.5, 0.9167, 0.5, 0.9167, 1.0, 0.8333, 1.0, 0.8333, 0.5, 0.8333, 0.5, 0.8333, 1.0, 0.75, 1.0, 0.75, 0.5, 0.75, 0.5, 0.75, 1.0, 0.6667, 1.0, 0.6667, 0.5, 0.6667, 0.5, 0.6667, 1.0, 0.5833, 1.0, 0.5833, 0.5, 0.5833, 0.5, 0.5833, 1.0, 0.5, 1.0, 0.5, 0.5, 0.5, 0.5, 0.5, 1.0, 0.4167, 1.0, 0.4167, 0.5, 0.4167, 0.5, 0.4167, 1.0, 0.3333, 1.0, 0.3333, 0.5, 0.3333, 0.5, 0.3333, 1.0, 0.25, 1.0, 0.25, 0.5, 0.25, 0.5, 0.25, 1.0, 0.1667, 1.0, 0.1667, 0.5, 0.37, 0.4578, 0.25, 0.49, 0.13, 0.4578, 0.04215, 0.37, 0.01, 0.25, 0.04215, 0.13, 0.13, 0.04215, 0.25, 0.01, 0.37, 0.04215, 0.4578, 0.13, 0.49, 0.25, 0.4578, 0.37, 0.1667, 0.5, 0.1667, 1.0, 0.08333, 1.0, 0.08333, 0.5, 0.08333, 0.5, 0.08333, 1.0, 7.451e-08, 1.0, 7.451e-08, 0.5, 0.75, 0.49, 0.87, 0.4578, 0.9578, 0.37, 0.99, 0.25, 0.9578, 0.13, 0.87, 0.04215, 0.75, 0.01, 0.63, 0.04215, 0.5422, 0.13, 0.51, 0.25, 0.5422, 0.37, 0.63, 0.4578])
me_cylinder.materials.append(mat_rigellian___cap)
me_cylinder.update()
me_cylinder_001 = bpy.data.meshes.new('Cylinder.001')
me_cylinder_001.from_pydata([(0.0, 0.022, -0.1501), (0.0, 0.022, 0.1501), (0.011, 0.01905, -0.1501), (0.011, 0.01905, 0.1501), (0.01905, 0.011, -0.1501), (0.01905, 0.011, 0.1501), (0.022, 0.0, -0.1501), (0.022, 0.0, 0.1501), (0.01905, -0.011, -0.1501), (0.01905, -0.011, 0.1501), (0.011, -0.01905, -0.1501), (0.011, -0.01905, 0.1501), (0.0, -0.022, -0.1501), (0.0, -0.022, 0.1501), (-0.011, -0.01905, -0.1501), (-0.011, -0.01905, 0.1501), (-0.01905, -0.011, -0.1501), (-0.01905, -0.011, 0.1501), (-0.022, 0.0, -0.1501), (-0.022, 0.0, 0.1501), (-0.01905, 0.011, -0.1501), (-0.01905, 0.011, 0.1501), (-0.011, 0.01905, -0.1501), (-0.011, 0.01905, 0.1501)], [], [(0, 1, 3, 2), (2, 3, 5, 4), (4, 5, 7, 6), (6, 7, 9, 8), (8, 9, 11, 10), (10, 11, 13, 12), (12, 13, 15, 14), (14, 15, 17, 16), (16, 17, 19, 18), (18, 19, 21, 20), (3, 1, 23, 21, 19, 17, 15, 13, 11, 9, 7, 5), (20, 21, 23, 22), (22, 23, 1, 0), (0, 2, 4, 6, 8, 10, 12, 14, 16, 18, 20, 22)])
_uv = me_cylinder_001.uv_layers.new(name='UVMap')
_uv.uv.foreach_set('vector', [1.0, 0.5, 1.0, 1.0, 0.9167, 1.0, 0.9167, 0.5, 0.9167, 0.5, 0.9167, 1.0, 0.8333, 1.0, 0.8333, 0.5, 0.8333, 0.5, 0.8333, 1.0, 0.75, 1.0, 0.75, 0.5, 0.75, 0.5, 0.75, 1.0, 0.6667, 1.0, 0.6667, 0.5, 0.6667, 0.5, 0.6667, 1.0, 0.5833, 1.0, 0.5833, 0.5, 0.5833, 0.5, 0.5833, 1.0, 0.5, 1.0, 0.5, 0.5, 0.5, 0.5, 0.5, 1.0, 0.4167, 1.0, 0.4167, 0.5, 0.4167, 0.5, 0.4167, 1.0, 0.3333, 1.0, 0.3333, 0.5, 0.3333, 0.5, 0.3333, 1.0, 0.25, 1.0, 0.25, 0.5, 0.25, 0.5, 0.25, 1.0, 0.1667, 1.0, 0.1667, 0.5, 0.37, 0.4578, 0.25, 0.49, 0.13, 0.4578, 0.04215, 0.37, 0.01, 0.25, 0.04215, 0.13, 0.13, 0.04215, 0.25, 0.01, 0.37, 0.04215, 0.4578, 0.13, 0.49, 0.25, 0.4578, 0.37, 0.1667, 0.5, 0.1667, 1.0, 0.08333, 1.0, 0.08333, 0.5, 0.08333, 0.5, 0.08333, 1.0, 7.451e-08, 1.0, 7.451e-08, 0.5, 0.75, 0.49, 0.87, 0.4578, 0.9578, 0.37, 0.99, 0.25, 0.9578, 0.13, 0.87, 0.04215, 0.75, 0.01, 0.63, 0.04215, 0.5422, 0.13, 0.51, 0.25, 0.5422, 0.37, 0.63, 0.4578])
me_cylinder_001.materials.append(mat_rigellian___cap)
me_cylinder_001.update()
me_cylinder_002 = bpy.data.meshes.new('Cylinder.002')
me_cylinder_002.from_pydata([(0.0, 0.022, -0.15), (0.0, 0.022, 0.15), (0.011, 0.01905, -0.15), (0.011, 0.01905, 0.15), (0.01905, 0.011, -0.15), (0.01905, 0.011, 0.15), (0.022, 0.0, -0.15), (0.022, 0.0, 0.15), (0.01905, -0.011, -0.15), (0.01905, -0.011, 0.15), (0.011, -0.01905, -0.15), (0.011, -0.01905, 0.15), (0.0, -0.022, -0.15), (0.0, -0.022, 0.15), (-0.011, -0.01905, -0.15), (-0.011, -0.01905, 0.15), (-0.01905, -0.011, -0.15), (-0.01905, -0.011, 0.15), (-0.022, 0.0, -0.15), (-0.022, 0.0, 0.15), (-0.01905, 0.011, -0.15), (-0.01905, 0.011, 0.15), (-0.011, 0.01905, -0.15), (-0.011, 0.01905, 0.15)], [], [(0, 1, 3, 2), (2, 3, 5, 4), (4, 5, 7, 6), (6, 7, 9, 8), (8, 9, 11, 10), (10, 11, 13, 12), (12, 13, 15, 14), (14, 15, 17, 16), (16, 17, 19, 18), (18, 19, 21, 20), (3, 1, 23, 21, 19, 17, 15, 13, 11, 9, 7, 5), (20, 21, 23, 22), (22, 23, 1, 0), (0, 2, 4, 6, 8, 10, 12, 14, 16, 18, 20, 22)])
_uv = me_cylinder_002.uv_layers.new(name='UVMap')
_uv.uv.foreach_set('vector', [1.0, 0.5, 1.0, 1.0, 0.9167, 1.0, 0.9167, 0.5, 0.9167, 0.5, 0.9167, 1.0, 0.8333, 1.0, 0.8333, 0.5, 0.8333, 0.5, 0.8333, 1.0, 0.75, 1.0, 0.75, 0.5, 0.75, 0.5, 0.75, 1.0, 0.6667, 1.0, 0.6667, 0.5, 0.6667, 0.5, 0.6667, 1.0, 0.5833, 1.0, 0.5833, 0.5, 0.5833, 0.5, 0.5833, 1.0, 0.5, 1.0, 0.5, 0.5, 0.5, 0.5, 0.5, 1.0, 0.4167, 1.0, 0.4167, 0.5, 0.4167, 0.5, 0.4167, 1.0, 0.3333, 1.0, 0.3333, 0.5, 0.3333, 0.5, 0.3333, 1.0, 0.25, 1.0, 0.25, 0.5, 0.25, 0.5, 0.25, 1.0, 0.1667, 1.0, 0.1667, 0.5, 0.37, 0.4578, 0.25, 0.49, 0.13, 0.4578, 0.04215, 0.37, 0.01, 0.25, 0.04215, 0.13, 0.13, 0.04215, 0.25, 0.01, 0.37, 0.04215, 0.4578, 0.13, 0.49, 0.25, 0.4578, 0.37, 0.1667, 0.5, 0.1667, 1.0, 0.08333, 1.0, 0.08333, 0.5, 0.08333, 0.5, 0.08333, 1.0, 7.451e-08, 1.0, 7.451e-08, 0.5, 0.75, 0.49, 0.87, 0.4578, 0.9578, 0.37, 0.99, 0.25, 0.9578, 0.13, 0.87, 0.04215, 0.75, 0.01, 0.63, 0.04215, 0.5422, 0.13, 0.51, 0.25, 0.5422, 0.37, 0.63, 0.4578])
me_cylinder_002.materials.append(mat_rigellian___cap)
me_cylinder_002.update()
me_cylinder_003 = bpy.data.meshes.new('Cylinder.003')
me_cylinder_003.from_pydata([(0.0, 0.022, -0.1501), (0.0, 0.022, 0.1501), (0.011, 0.01905, -0.1501), (0.011, 0.01905, 0.1501), (0.01905, 0.011, -0.1501), (0.01905, 0.011, 0.1501), (0.022, 0.0, -0.1501), (0.022, 0.0, 0.1501), (0.01905, -0.011, -0.1501), (0.01905, -0.011, 0.1501), (0.011, -0.01905, -0.1501), (0.011, -0.01905, 0.1501), (0.0, -0.022, -0.1501), (0.0, -0.022, 0.1501), (-0.011, -0.01905, -0.1501), (-0.011, -0.01905, 0.1501), (-0.01905, -0.011, -0.1501), (-0.01905, -0.011, 0.1501), (-0.022, 0.0, -0.1501), (-0.022, 0.0, 0.1501), (-0.01905, 0.011, -0.1501), (-0.01905, 0.011, 0.1501), (-0.011, 0.01905, -0.1501), (-0.011, 0.01905, 0.1501)], [], [(0, 1, 3, 2), (2, 3, 5, 4), (4, 5, 7, 6), (6, 7, 9, 8), (8, 9, 11, 10), (10, 11, 13, 12), (12, 13, 15, 14), (14, 15, 17, 16), (16, 17, 19, 18), (18, 19, 21, 20), (3, 1, 23, 21, 19, 17, 15, 13, 11, 9, 7, 5), (20, 21, 23, 22), (22, 23, 1, 0), (0, 2, 4, 6, 8, 10, 12, 14, 16, 18, 20, 22)])
_uv = me_cylinder_003.uv_layers.new(name='UVMap')
_uv.uv.foreach_set('vector', [1.0, 0.5, 1.0, 1.0, 0.9167, 1.0, 0.9167, 0.5, 0.9167, 0.5, 0.9167, 1.0, 0.8333, 1.0, 0.8333, 0.5, 0.8333, 0.5, 0.8333, 1.0, 0.75, 1.0, 0.75, 0.5, 0.75, 0.5, 0.75, 1.0, 0.6667, 1.0, 0.6667, 0.5, 0.6667, 0.5, 0.6667, 1.0, 0.5833, 1.0, 0.5833, 0.5, 0.5833, 0.5, 0.5833, 1.0, 0.5, 1.0, 0.5, 0.5, 0.5, 0.5, 0.5, 1.0, 0.4167, 1.0, 0.4167, 0.5, 0.4167, 0.5, 0.4167, 1.0, 0.3333, 1.0, 0.3333, 0.5, 0.3333, 0.5, 0.3333, 1.0, 0.25, 1.0, 0.25, 0.5, 0.25, 0.5, 0.25, 1.0, 0.1667, 1.0, 0.1667, 0.5, 0.37, 0.4578, 0.25, 0.49, 0.13, 0.4578, 0.04215, 0.37, 0.01, 0.25, 0.04215, 0.13, 0.13, 0.04215, 0.25, 0.01, 0.37, 0.04215, 0.4578, 0.13, 0.49, 0.25, 0.4578, 0.37, 0.1667, 0.5, 0.1667, 1.0, 0.08333, 1.0, 0.08333, 0.5, 0.08333, 0.5, 0.08333, 1.0, 7.451e-08, 1.0, 7.451e-08, 0.5, 0.75, 0.49, 0.87, 0.4578, 0.9578, 0.37, 0.99, 0.25, 0.9578, 0.13, 0.87, 0.04215, 0.75, 0.01, 0.63, 0.04215, 0.5422, 0.13, 0.51, 0.25, 0.5422, 0.37, 0.63, 0.4578])
me_cylinder_003.materials.append(mat_rigellian___cap)
me_cylinder_003.update()
me_cylinder_004 = bpy.data.meshes.new('Cylinder.004')
me_cylinder_004.from_pydata([(0.0, 0.022, -0.15), (0.0, 0.022, 0.15), (0.011, 0.01905, -0.15), (0.011, 0.01905, 0.15), (0.01905, 0.011, -0.15), (0.01905, 0.011, 0.15), (0.022, 0.0, -0.15), (0.022, 0.0, 0.15), (0.01905, -0.011, -0.15), (0.01905, -0.011, 0.15), (0.011, -0.01905, -0.15), (0.011, -0.01905, 0.15), (0.0, -0.022, -0.15), (0.0, -0.022, 0.15), (-0.011, -0.01905, -0.15), (-0.011, -0.01905, 0.15), (-0.01905, -0.011, -0.15), (-0.01905, -0.011, 0.15), (-0.022, 0.0, -0.15), (-0.022, 0.0, 0.15), (-0.01905, 0.011, -0.15), (-0.01905, 0.011, 0.15), (-0.011, 0.01905, -0.15), (-0.011, 0.01905, 0.15)], [], [(0, 1, 3, 2), (2, 3, 5, 4), (4, 5, 7, 6), (6, 7, 9, 8), (8, 9, 11, 10), (10, 11, 13, 12), (12, 13, 15, 14), (14, 15, 17, 16), (16, 17, 19, 18), (18, 19, 21, 20), (3, 1, 23, 21, 19, 17, 15, 13, 11, 9, 7, 5), (20, 21, 23, 22), (22, 23, 1, 0), (0, 2, 4, 6, 8, 10, 12, 14, 16, 18, 20, 22)])
_uv = me_cylinder_004.uv_layers.new(name='UVMap')
_uv.uv.foreach_set('vector', [1.0, 0.5, 1.0, 1.0, 0.9167, 1.0, 0.9167, 0.5, 0.9167, 0.5, 0.9167, 1.0, 0.8333, 1.0, 0.8333, 0.5, 0.8333, 0.5, 0.8333, 1.0, 0.75, 1.0, 0.75, 0.5, 0.75, 0.5, 0.75, 1.0, 0.6667, 1.0, 0.6667, 0.5, 0.6667, 0.5, 0.6667, 1.0, 0.5833, 1.0, 0.5833, 0.5, 0.5833, 0.5, 0.5833, 1.0, 0.5, 1.0, 0.5, 0.5, 0.5, 0.5, 0.5, 1.0, 0.4167, 1.0, 0.4167, 0.5, 0.4167, 0.5, 0.4167, 1.0, 0.3333, 1.0, 0.3333, 0.5, 0.3333, 0.5, 0.3333, 1.0, 0.25, 1.0, 0.25, 0.5, 0.25, 0.5, 0.25, 1.0, 0.1667, 1.0, 0.1667, 0.5, 0.37, 0.4578, 0.25, 0.49, 0.13, 0.4578, 0.04215, 0.37, 0.01, 0.25, 0.04215, 0.13, 0.13, 0.04215, 0.25, 0.01, 0.37, 0.04215, 0.4578, 0.13, 0.49, 0.25, 0.4578, 0.37, 0.1667, 0.5, 0.1667, 1.0, 0.08333, 1.0, 0.08333, 0.5, 0.08333, 0.5, 0.08333, 1.0, 7.451e-08, 1.0, 7.451e-08, 0.5, 0.75, 0.49, 0.87, 0.4578, 0.9578, 0.37, 0.99, 0.25, 0.9578, 0.13, 0.87, 0.04215, 0.75, 0.01, 0.63, 0.04215, 0.5422, 0.13, 0.51, 0.25, 0.5422, 0.37, 0.63, 0.4578])
me_cylinder_004.materials.append(mat_rigellian___cap)
me_cylinder_004.update()

# ---- objects
ob_openfa_orthographic_30_degree_camera = bpy.data.objects.new('OpenFA orthographic 30 degree camera', cam_camera)
ob_soft_key = bpy.data.objects.new('Soft key', light_area)
ob_cool_fill = bpy.data.objects.new('Cool fill', light_area_001)
ob_copper_rim = bpy.data.objects.new('Copper rim', light_area_002)
ob_flared_spindle_column = bpy.data.objects.new('Flared spindle column', me_flared_spindle_column_mesh)
ob_inset_service_window = bpy.data.objects.new('Inset service window', me_cube)
ob_inset_service_window_001 = bpy.data.objects.new('Inset service window.001', me_cube_001)
ob_inset_service_window_002 = bpy.data.objects.new('Inset service window.002', me_cube_002)
ob_inset_service_window_003 = bpy.data.objects.new('Inset service window.003', me_cube_003)
ob_inset_service_window_004 = bpy.data.objects.new('Inset service window.004', me_cube_004)
ob_inset_service_window_005 = bpy.data.objects.new('Inset service window.005', me_cube_005)
ob_spindle_saucer_platform = bpy.data.objects.new('Spindle saucer platform', me_spindle_saucer_platform_mesh)
ob_inset_service_window_006 = bpy.data.objects.new('Inset service window.006', me_cube_006)
ob_inset_service_window_007 = bpy.data.objects.new('Inset service window.007', me_cube_007)
ob_inset_service_window_008 = bpy.data.objects.new('Inset service window.008', me_cube_008)
ob_aerial_stem = bpy.data.objects.new('Aerial stem', me_cylinder)
ob_aerial_fork = bpy.data.objects.new('Aerial fork', me_cylinder_001)
ob_aerial_fork_tine = bpy.data.objects.new('Aerial fork tine', me_cylinder_002)
ob_aerial_fork_001 = bpy.data.objects.new('Aerial fork.001', me_cylinder_003)
ob_aerial_fork_tine_001 = bpy.data.objects.new('Aerial fork tine.001', me_cylinder_004)

# ---- transforms, parenting, visibility, modifiers, constraints
ob_openfa_orthographic_30_degree_camera.location = (9.183, -13.77, 13.16)
ob_openfa_orthographic_30_degree_camera.rotation_euler = (0.9599, 5.558e-09, 0.588)
ob_soft_key.location = (-3.0, -5.0, 8.0)
ob_soft_key.rotation_euler = (0.6945, -4.69e-08, -0.5404)
ob_cool_fill.location = (5.0, -1.0, 5.0)
ob_cool_fill.rotation_euler = (0.9056, 4.58e-09, 1.373)
ob_copper_rim.location = (1.0, 5.0, 6.0)
ob_copper_rim.rotation_euler = (0.7952, -6.254e-08, 2.944)
ob_flared_spindle_column.location = (0.0, 0.0, 0.0)
_m = ob_flared_spindle_column.modifiers.new('Preserve industrial profile breaks', 'EDGE_SPLIT')
_m.split_angle = 0.5585
ob_inset_service_window.location = (-0.1, -0.5797, 0.729)
_m = ob_inset_service_window.modifiers.new('Manufactured edge bevel', 'BEVEL')
_m.width = 0.014
_m.width_pct = 0.014
_m.segments = 3
_m = ob_inset_service_window.modifiers.new('Weighted corner normals', 'WEIGHTED_NORMAL')
ob_inset_service_window_001.location = (0.1, -0.5797, 0.729)
_m = ob_inset_service_window_001.modifiers.new('Manufactured edge bevel', 'BEVEL')
_m.width = 0.014
_m.width_pct = 0.014
_m.segments = 3
_m = ob_inset_service_window_001.modifiers.new('Weighted corner normals', 'WEIGHTED_NORMAL')
ob_inset_service_window_002.location = (-0.1, -0.4574, 0.929)
_m = ob_inset_service_window_002.modifiers.new('Manufactured edge bevel', 'BEVEL')
_m.width = 0.014
_m.width_pct = 0.014
_m.segments = 3
_m = ob_inset_service_window_002.modifiers.new('Weighted corner normals', 'WEIGHTED_NORMAL')
ob_inset_service_window_003.location = (0.1, -0.4574, 0.929)
_m = ob_inset_service_window_003.modifiers.new('Manufactured edge bevel', 'BEVEL')
_m.width = 0.014
_m.width_pct = 0.014
_m.segments = 3
_m = ob_inset_service_window_003.modifiers.new('Weighted corner normals', 'WEIGHTED_NORMAL')
ob_inset_service_window_004.location = (-0.1, -0.3351, 1.129)
_m = ob_inset_service_window_004.modifiers.new('Manufactured edge bevel', 'BEVEL')
_m.width = 0.014
_m.width_pct = 0.014
_m.segments = 3
_m = ob_inset_service_window_004.modifiers.new('Weighted corner normals', 'WEIGHTED_NORMAL')
ob_inset_service_window_005.location = (0.1, -0.3351, 1.129)
_m = ob_inset_service_window_005.modifiers.new('Manufactured edge bevel', 'BEVEL')
_m.width = 0.014
_m.width_pct = 0.014
_m.segments = 3
_m = ob_inset_service_window_005.modifiers.new('Weighted corner normals', 'WEIGHTED_NORMAL')
ob_spindle_saucer_platform.location = (0.0, 0.0, 0.0)
_m = ob_spindle_saucer_platform.modifiers.new('Preserve industrial profile breaks', 'EDGE_SPLIT')
_m.split_angle = 0.5585
ob_inset_service_window_006.location = (-0.2, -0.76, 1.44)
_m = ob_inset_service_window_006.modifiers.new('Manufactured edge bevel', 'BEVEL')
_m.width = 0.014
_m.width_pct = 0.014
_m.segments = 3
_m = ob_inset_service_window_006.modifiers.new('Weighted corner normals', 'WEIGHTED_NORMAL')
ob_inset_service_window_007.location = (0.0, -0.76, 1.44)
_m = ob_inset_service_window_007.modifiers.new('Manufactured edge bevel', 'BEVEL')
_m.width = 0.014
_m.width_pct = 0.014
_m.segments = 3
_m = ob_inset_service_window_007.modifiers.new('Weighted corner normals', 'WEIGHTED_NORMAL')
ob_inset_service_window_008.location = (0.2, -0.76, 1.44)
_m = ob_inset_service_window_008.modifiers.new('Manufactured edge bevel', 'BEVEL')
_m.width = 0.014
_m.width_pct = 0.014
_m.segments = 3
_m = ob_inset_service_window_008.modifiers.new('Weighted corner normals', 'WEIGHTED_NORMAL')
ob_aerial_stem.location = (0.0, 0.0, 3.3)
ob_aerial_stem.rotation_euler = (0.0, -0.0, -3.142)
_m = ob_aerial_stem.modifiers.new('Manufactured edge bevel', 'BEVEL')
_m.width = 0.0044
_m.width_pct = 0.0044
_m.segments = 3
_m = ob_aerial_stem.modifiers.new('Weighted corner normals', 'WEIGHTED_NORMAL')
ob_aerial_fork.location = (-0.075, 0.0, 3.43)
ob_aerial_fork.rotation_euler = (0.5233, 8.287e-08, -1.571)
_m = ob_aerial_fork.modifiers.new('Manufactured edge bevel', 'BEVEL')
_m.width = 0.0044
_m.width_pct = 0.0044
_m.segments = 3
_m = ob_aerial_fork.modifiers.new('Weighted corner normals', 'WEIGHTED_NORMAL')
ob_aerial_fork_tine.location = (-0.15, 0.0, 3.71)
ob_aerial_fork_tine.rotation_euler = (0.0, -0.0, -3.142)
_m = ob_aerial_fork_tine.modifiers.new('Manufactured edge bevel', 'BEVEL')
_m.width = 0.0044
_m.width_pct = 0.0044
_m.segments = 3
_m = ob_aerial_fork_tine.modifiers.new('Weighted corner normals', 'WEIGHTED_NORMAL')
ob_aerial_fork_001.location = (0.075, 0.0, 3.43)
ob_aerial_fork_001.rotation_euler = (0.5233, -8.287e-08, 1.571)
_m = ob_aerial_fork_001.modifiers.new('Manufactured edge bevel', 'BEVEL')
_m.width = 0.0044
_m.width_pct = 0.0044
_m.segments = 3
_m = ob_aerial_fork_001.modifiers.new('Weighted corner normals', 'WEIGHTED_NORMAL')
ob_aerial_fork_tine_001.location = (0.15, 0.0, 3.71)
ob_aerial_fork_tine_001.rotation_euler = (0.0, -0.0, -3.142)
_m = ob_aerial_fork_tine_001.modifiers.new('Manufactured edge bevel', 'BEVEL')
_m.width = 0.0044
_m.width_pct = 0.0044
_m.segments = 3
_m = ob_aerial_fork_tine_001.modifiers.new('Weighted corner normals', 'WEIGHTED_NORMAL')

# ---- collection membership
scene.collection.objects.link(ob_openfa_orthographic_30_degree_camera)
scene.collection.objects.link(ob_soft_key)
scene.collection.objects.link(ob_cool_fill)
scene.collection.objects.link(ob_copper_rim)
col_ri07___science_labs.objects.link(ob_flared_spindle_column)
col_ri07___science_labs.objects.link(ob_inset_service_window)
col_ri07___science_labs.objects.link(ob_inset_service_window_001)
col_ri07___science_labs.objects.link(ob_inset_service_window_002)
col_ri07___science_labs.objects.link(ob_inset_service_window_003)
col_ri07___science_labs.objects.link(ob_inset_service_window_004)
col_ri07___science_labs.objects.link(ob_inset_service_window_005)
col_ri07___science_labs.objects.link(ob_spindle_saucer_platform)
col_ri07___science_labs.objects.link(ob_inset_service_window_006)
col_ri07___science_labs.objects.link(ob_inset_service_window_007)
col_ri07___science_labs.objects.link(ob_inset_service_window_008)
col_ri07___science_labs.objects.link(ob_aerial_stem)
col_ri07___science_labs.objects.link(ob_aerial_fork)
col_ri07___science_labs.objects.link(ob_aerial_fork_tine)
col_ri07___science_labs.objects.link(ob_aerial_fork_001)
col_ri07___science_labs.objects.link(ob_aerial_fork_tine_001)

# ---- scene / render settings (as saved in the file)
scene.camera = ob_openfa_orthographic_30_degree_camera
scene.frame_start = 1; scene.frame_end = 250; scene.frame_set(1)
scene.render.engine = 'CYCLES'
scene.render.resolution_x = 512
scene.render.resolution_y = 512
scene.render.film_transparent = True
scene.cycles.samples = 32
bpy.context.view_layer.update()
